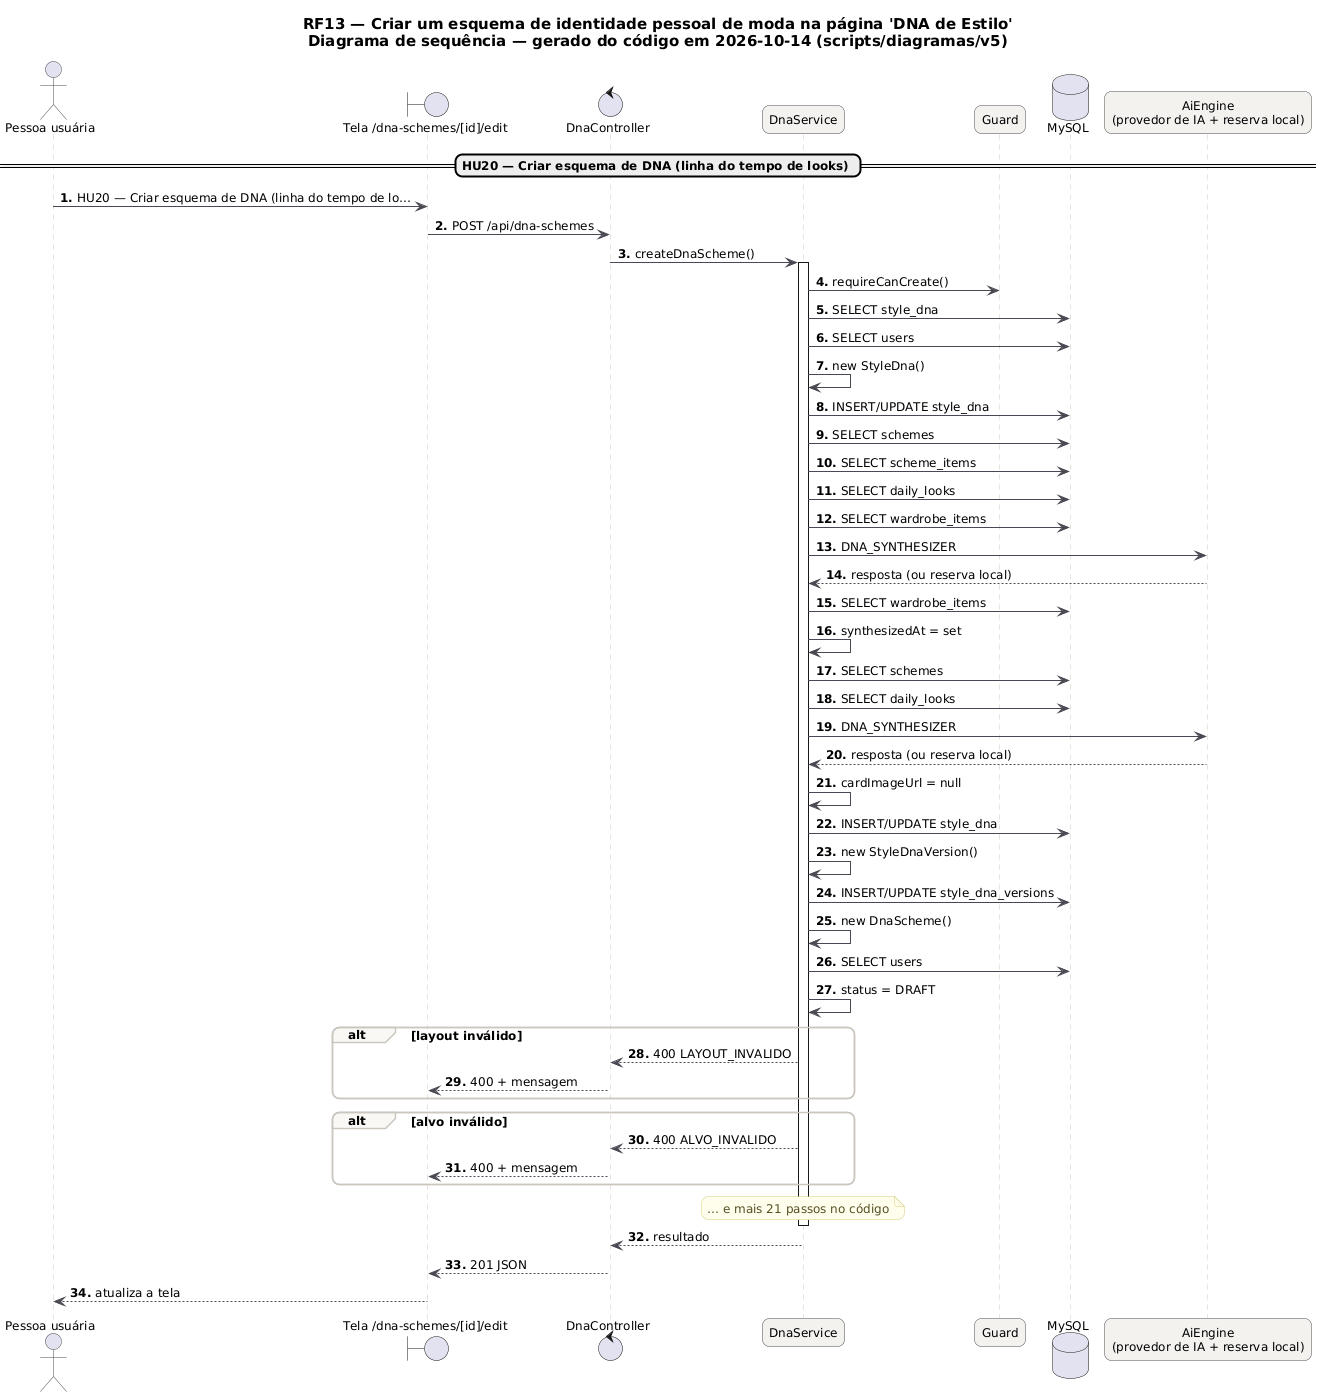

The diagram above was rendered by PlantUML. Its source (embedded in the PNG):
@startuml RF13_Sequencia
skinparam backgroundColor #FFFFFF
skinparam shadowing false
skinparam defaultFontName "DejaVu Sans"
skinparam defaultFontSize 12
skinparam titleFontSize 15
skinparam roundcorner 14
skinparam ArrowColor #52606D
skinparam note {
  BackgroundColor #FFFDEB
  BorderColor #D8CE78
  FontColor #554F24
}
skinparam sequence {
  ArrowColor #4A4852
  LifeLineBorderColor #CBC6BE
  ParticipantBackgroundColor #F4F2EF
  ParticipantBorderColor #4A4852
  ActorBorderColor #4A4852
  GroupBorderColor #CBC6BE
  GroupBackgroundColor #FAF8F5
}
autonumber "<b>0."
title RF13 — Criar um esquema de identidade pessoal de moda na página 'DNA de Estilo'\nDiagrama de sequência — gerado do código em 2026-10-14 (scripts/diagramas/v5)

actor "Pessoa usuária" as U
boundary "Tela /dna-schemes/[id]/edit" as P
control "DnaController" as DnaController
participant "DnaService" as DnaService
participant "Guard" as Guard
database "MySQL" as DB_MySQL
participant "AiEngine\n(provedor de IA + reserva local)" as AI
== HU20 — Criar esquema de DNA (linha do tempo de looks) ==
U -> P : HU20 — Criar esquema de DNA (linha do tempo de lo…
P -> DnaController : POST /api/dna-schemes
DnaController -> DnaService : createDnaScheme()
activate DnaService
DnaService -> Guard : requireCanCreate()
DnaService -> DB_MySQL : SELECT style_dna
DnaService -> DB_MySQL : SELECT users
DnaService -> DnaService : new StyleDna()
DnaService -> DB_MySQL : INSERT/UPDATE style_dna
DnaService -> DB_MySQL : SELECT schemes
DnaService -> DB_MySQL : SELECT scheme_items
DnaService -> DB_MySQL : SELECT daily_looks
DnaService -> DB_MySQL : SELECT wardrobe_items
DnaService -> AI : DNA_SYNTHESIZER
AI --> DnaService : resposta (ou reserva local)
DnaService -> DB_MySQL : SELECT wardrobe_items
DnaService -> DnaService : synthesizedAt = set
DnaService -> DB_MySQL : SELECT schemes
DnaService -> DB_MySQL : SELECT daily_looks
DnaService -> AI : DNA_SYNTHESIZER
AI --> DnaService : resposta (ou reserva local)
DnaService -> DnaService : cardImageUrl = null
DnaService -> DB_MySQL : INSERT/UPDATE style_dna
DnaService -> DnaService : new StyleDnaVersion()
DnaService -> DB_MySQL : INSERT/UPDATE style_dna_versions
DnaService -> DnaService : new DnaScheme()
DnaService -> DB_MySQL : SELECT users
DnaService -> DnaService : status = DRAFT
alt layout inválido
DnaService --> DnaController : 400 LAYOUT_INVALIDO
DnaController --> P : 400 + mensagem
end
alt alvo inválido
DnaService --> DnaController : 400 ALVO_INVALIDO
DnaController --> P : 400 + mensagem
end
note over DnaService : … e mais 21 passos no código
deactivate DnaService
DnaService --> DnaController : resultado
DnaController --> P : 201 JSON
P --> U : atualiza a tela
@enduml